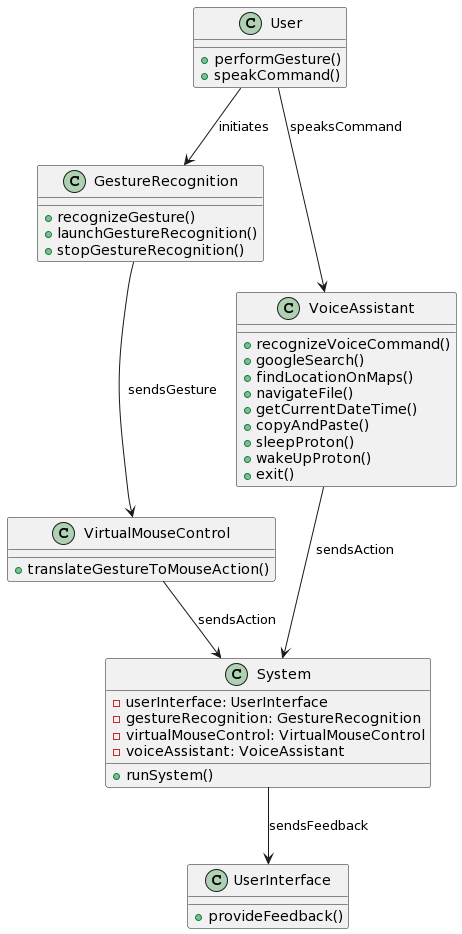

The diagram above was rendered by PlantUML. Its source (embedded in the PNG):
@startuml
class User {
    + performGesture()
    + speakCommand()
}

class GestureRecognition {
    + recognizeGesture()
    + launchGestureRecognition()
    + stopGestureRecognition()
}

class VoiceAssistant {
    + recognizeVoiceCommand()
    + googleSearch()
    + findLocationOnMaps()
    + navigateFile()
    + getCurrentDateTime()
    + copyAndPaste()
    + sleepProton()
    + wakeUpProton()
    + exit()
}

class VirtualMouseControl {
    + translateGestureToMouseAction()
}

class UserInterface {
    + provideFeedback()
}

class System {
    - userInterface: UserInterface
    - gestureRecognition: GestureRecognition
    - virtualMouseControl: VirtualMouseControl
    - voiceAssistant: VoiceAssistant
    + runSystem()
}

User --> GestureRecognition: initiates
User --> VoiceAssistant: speaksCommand
GestureRecognition --> VirtualMouseControl: sendsGesture
VirtualMouseControl --> System: sendsAction
VoiceAssistant --> System: sendsAction
System --> UserInterface: sendsFeedback
@enduml